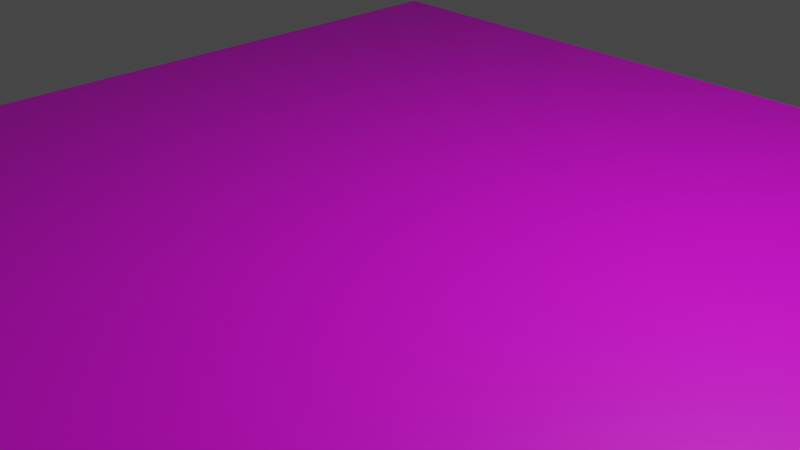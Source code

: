 # Source: test_level.blend  (saved by Blender 4.0.36; exported with 4.5.12 LTS)
import bpy
from mathutils import Matrix  # noqa: F401  (used for matrix-valued properties, if any)

bpy.ops.wm.read_factory_settings(use_empty=True)
scene = bpy.context.scene
scene.name = 'Scene'

# ---- collections
col_collection = bpy.data.collections.new('Collection'); scene.collection.children.link(col_collection)

# ---- images (referenced by path relative to the original .blend; pixels are not part of the script)
import os
ASSET_DIR = os.environ.get("B2B_ASSET_DIR", "")  # directory of the original .blend (textures are referenced by path, not embedded)
HERE = os.path.dirname(os.path.abspath(__file__))  # packed textures are extracted next to this script under _unpacked/

def load_image(name, relpath, width, height, colorspace="sRGB"):
    """Load a texture the original file referenced (path relative to the .blend, or extracted next to this script)."""
    p = next((c for c in (os.path.join(HERE, relpath), os.path.join(ASSET_DIR, relpath)) if relpath and os.path.exists(c)), "")
    if p:
        img = bpy.data.images.load(p, check_existing=True)
        img.name = name
    else:  # same state as the original file: an image datablock whose file is absent (Cycles renders it pink)
        img = bpy.data.images.new(name, width, height)
        img.source = "FILE"
        img.filepath = "//" + (relpath or name)
    img.colorspace_settings.name = colorspace
    return img
img_submenu_mark_png = load_image('submenu_mark.png', 'submenu_mark.png', 1024, 1024, 'sRGB')

# ---- materials (node trees are filled in below, after node groups)
mat_material = bpy.data.materials.new('Material')
mat_material.alpha_threshold = 0.0
mat_material.use_transparent_shadow = False
mat_material.roughness = 0.5
mat_material.line_color = (0.0, 0.0, 0.0, 1.0)

# ---- material node trees
mat_material.use_nodes = True; mat_material.node_tree.nodes.clear()
_N = mat_material.node_tree.nodes; _L = mat_material.node_tree.links
n0 = _N.new('ShaderNodeOutputMaterial'); n0.name = 'Material Output'; n0.location = (300, 300)
n1 = _N.new('ShaderNodeBsdfPrincipled'); n1.name = 'Principled BSDF'; n1.location = (10, 300)
n1.distribution = 'GGX'
n1.subsurface_method = 'RANDOM_WALK_SKIN'
n1.inputs[3].default_value = 1.45
n1.inputs[27].default_value = (0.0, 0.0, 0.0, 1.0)
n1.inputs[28].default_value = 1.0
n2 = _N.new('ShaderNodeTexImage'); n2.name = 'Image Texture'; n2.location = (-290, 215)
n2.image = img_submenu_mark_png
_L.new(n1.outputs[0], n0.inputs[0])
_L.new(n2.outputs[0], n1.inputs[0])
n0.is_active_output = True

# ---- world
world_world = bpy.data.worlds.new('World'); scene.world = world_world
world_world.use_nodes = True; world_world.node_tree.nodes.clear()
_N = world_world.node_tree.nodes; _L = world_world.node_tree.links
n0 = _N.new('ShaderNodeOutputWorld'); n0.name = 'World Output'; n0.location = (300, 300)
n1 = _N.new('ShaderNodeBackground'); n1.name = 'Background'; n1.location = (10, 300)
n1.inputs[0].default_value = (0.05088, 0.05088, 0.05088, 1.0)
_L.new(n1.outputs[0], n0.inputs[0])
n0.is_active_output = True
world_world.color = (0.05088, 0.05088, 0.05088)
world_world.use_sun_shadow = False
world_world.sun_shadow_jitter_overblur = 0.0

# ---- cameras
cam_camera = bpy.data.cameras.new('Camera')
cam_camera.clip_end = 100.0
cam_camera.ortho_scale = 7.314

# ---- lights
light_light = bpy.data.lights.new('Light', 'POINT')
light_light.transmission_factor = 0.0
light_light.use_soft_falloff = False
light_light.energy = 1000.0
light_light.shadow_soft_size = 0.1
light_light.shadow_maximum_resolution = 0.006
light_light.use_absolute_resolution = True

# ---- meshes
me_plane = bpy.data.meshes.new('Plane')
me_plane.from_pydata([(-5.901, -5.901, 0.0), (5.901, -5.901, 0.0), (-5.901, 5.901, 0.0), (5.901, 5.901, 0.0)], [], [(0, 1, 3, 2)])
_uv = me_plane.uv_layers.new(name='UVMap')
_uv.uv.foreach_set('vector', [0.0, 0.0, 1.0, 0.0, 1.0, 1.0, 0.0, 1.0])
me_plane.materials.append(mat_material)
me_plane.update()

# ---- objects
ob_light = bpy.data.objects.new('Light', light_light)
ob_camera = bpy.data.objects.new('Camera', cam_camera)
ob_plane = bpy.data.objects.new('Plane', me_plane)
ob_enemy_0 = bpy.data.objects.new('@enemy_0', None)
ob_enemy_1 = bpy.data.objects.new('@enemy_1', None)

# ---- transforms, parenting, visibility, modifiers, constraints
ob_light.location = (4.076, 1.005, 5.904)
ob_light.rotation_euler = (0.6503, 0.05522, 1.866)
ob_light.lock_rotations_4d = False
ob_light.empty_display_type = 'ARROWS'
ob_light.color = (0.0, 0.0, 0.0, 0.0)
ob_light.lineart.crease_threshold = 0.0
ob_camera.location = (7.359, -6.926, 4.958)
ob_camera.rotation_euler = (1.109, 0.0, 0.8149)
ob_camera.lock_rotations_4d = False
ob_camera.empty_display_type = 'ARROWS'
ob_camera.color = (0.0, 0.0, 0.0, 0.0)
ob_camera.display_type = 'WIRE'
ob_camera.lineart.crease_threshold = 0.0
ob_plane.location = (0.0, 0.0, 0.0)
ob_enemy_0.location = (-4.938, -0.1254, 0.5049)
ob_enemy_1.location = (0.462, -4.805, 0.4092)

# ---- collection membership
col_collection.objects.link(ob_light)
col_collection.objects.link(ob_camera)
col_collection.objects.link(ob_plane)
col_collection.objects.link(ob_enemy_0)
col_collection.objects.link(ob_enemy_1)

# ---- scene / render settings (as saved in the file)
scene.camera = ob_camera
scene.frame_start = 1; scene.frame_end = 250; scene.frame_set(1)
scene.render.engine = 'BLENDER_EEVEE_NEXT'
scene.cycles.sampling_pattern = 'TABULATED_SOBOL'
scene.cycles.use_light_tree = False
scene.view_settings.view_transform = 'Filmic'
bpy.context.view_layer.update()
